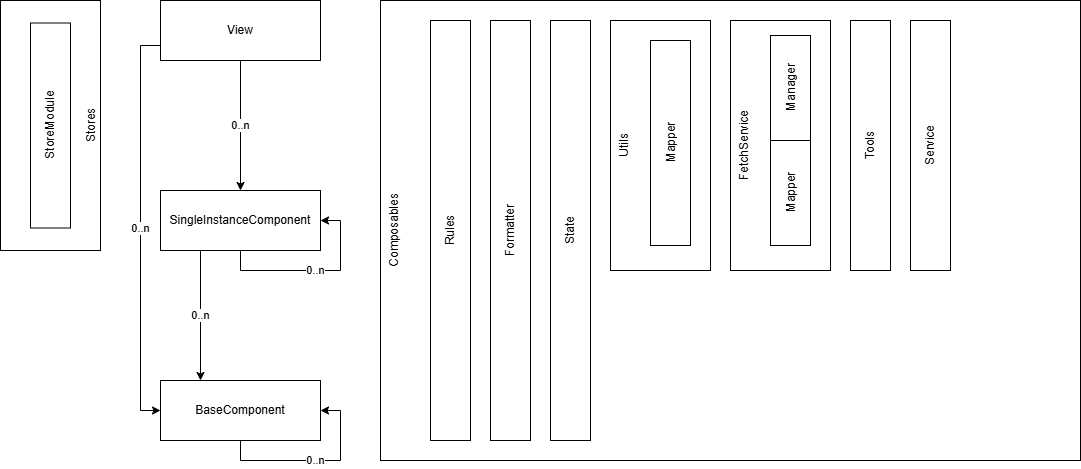

The diagram above was exported from draw.io. Its source (the exported page's mxGraphModel, read from the mxfile embedded in the PNG):
<mxGraphModel dx="2066" dy="1201" grid="1" gridSize="10" guides="1" tooltips="1" connect="1" arrows="1" fold="1" page="1" pageScale="1" pageWidth="827" pageHeight="1169" math="0" shadow="0">
  <root>
    <mxCell id="0" />
    <mxCell id="1" parent="0" />
    <mxCell id="CvBrARsTJ4qQdp77RbrE-1" parent="1" style="rounded=0;whiteSpace=wrap;html=1;horizontal=0;align=center;verticalAlign=bottom;container=1;collapsible=0;resizable=1;recursiveResize=0;" value="Stores" vertex="1">
      <mxGeometry height="250" width="100" x="30" y="30" as="geometry" />
    </mxCell>
    <mxCell id="CvBrARsTJ4qQdp77RbrE-2" parent="CvBrARsTJ4qQdp77RbrE-1" style="rounded=0;whiteSpace=wrap;html=1;direction=west;align=center;verticalAlign=middle;horizontal=0;resizable=1;" value="StoreModule" vertex="1">
      <mxGeometry height="205" width="40" x="30" y="22.5" as="geometry" />
    </mxCell>
    <mxCell id="CvBrARsTJ4qQdp77RbrE-3" connectable="0" parent="1" style="group" value="" vertex="1">
      <mxGeometry height="310" width="160" x="190" y="90" as="geometry" />
    </mxCell>
    <mxCell id="CvBrARsTJ4qQdp77RbrE-4" parent="CvBrARsTJ4qQdp77RbrE-3" style="rounded=0;whiteSpace=wrap;html=1;" value="SingleInstanceComponent" vertex="1">
      <mxGeometry height="60" width="160" y="130" as="geometry" />
    </mxCell>
    <mxCell id="CvBrARsTJ4qQdp77RbrE-5" edge="1" parent="CvBrARsTJ4qQdp77RbrE-3" source="CvBrARsTJ4qQdp77RbrE-4" style="edgeStyle=orthogonalEdgeStyle;rounded=0;orthogonalLoop=1;jettySize=auto;html=1;exitX=0.5;exitY=1;exitDx=0;exitDy=0;entryX=1;entryY=0.5;entryDx=0;entryDy=0;" target="CvBrARsTJ4qQdp77RbrE-4" value="0..n">
      <mxGeometry relative="1" as="geometry" />
    </mxCell>
    <mxCell id="CvBrARsTJ4qQdp77RbrE-6" parent="1" style="rounded=0;whiteSpace=wrap;html=1;horizontal=0;align=center;verticalAlign=top;container=1;collapsible=0;resizable=1;recursiveResize=0;" value="&lt;span style=&quot;text-align: left;&quot;&gt;Composables&lt;/span&gt;" vertex="1">
      <mxGeometry height="460" width="700" x="410" y="30" as="geometry" />
    </mxCell>
    <mxCell id="CvBrARsTJ4qQdp77RbrE-7" parent="CvBrARsTJ4qQdp77RbrE-6" style="rounded=0;whiteSpace=wrap;html=1;direction=west;align=center;verticalAlign=middle;horizontal=0;" value="Rules" vertex="1">
      <mxGeometry height="420" width="40" x="50" y="20" as="geometry" />
    </mxCell>
    <mxCell id="CvBrARsTJ4qQdp77RbrE-8" parent="CvBrARsTJ4qQdp77RbrE-6" style="rounded=0;whiteSpace=wrap;html=1;direction=west;align=center;verticalAlign=middle;horizontal=0;" value="Formatter" vertex="1">
      <mxGeometry height="420" width="40" x="110" y="20" as="geometry" />
    </mxCell>
    <mxCell id="CvBrARsTJ4qQdp77RbrE-9" parent="CvBrARsTJ4qQdp77RbrE-6" style="rounded=0;whiteSpace=wrap;html=1;horizontal=0;align=center;verticalAlign=top;container=1;collapsible=0;resizable=1;recursiveResize=0;" value="Utils" vertex="1">
      <mxGeometry height="250" width="100" x="230" y="20" as="geometry" />
    </mxCell>
    <mxCell id="CvBrARsTJ4qQdp77RbrE-10" parent="CvBrARsTJ4qQdp77RbrE-9" style="rounded=0;whiteSpace=wrap;html=1;direction=west;align=center;verticalAlign=middle;horizontal=0;resizable=1;" value="Mapper" vertex="1">
      <mxGeometry height="205" width="40" x="40" y="20" as="geometry" />
    </mxCell>
    <mxCell id="CvBrARsTJ4qQdp77RbrE-11" parent="CvBrARsTJ4qQdp77RbrE-6" style="rounded=0;whiteSpace=wrap;html=1;direction=west;align=center;verticalAlign=middle;horizontal=0;resizable=1;" value="Tools" vertex="1">
      <mxGeometry height="250" width="40" x="470" y="20" as="geometry" />
    </mxCell>
    <mxCell id="CvBrARsTJ4qQdp77RbrE-12" parent="CvBrARsTJ4qQdp77RbrE-6" style="rounded=0;whiteSpace=wrap;html=1;horizontal=0;align=center;verticalAlign=top;container=1;collapsible=0;resizable=1;recursiveResize=0;" value="FetchService" vertex="1">
      <mxGeometry height="250" width="100" x="350" y="20" as="geometry" />
    </mxCell>
    <mxCell id="CvBrARsTJ4qQdp77RbrE-13" parent="CvBrARsTJ4qQdp77RbrE-12" style="rounded=0;whiteSpace=wrap;html=1;direction=west;align=center;verticalAlign=middle;horizontal=0;resizable=1;" value="Mapper" vertex="1">
      <mxGeometry height="105" width="40" x="40" y="120" as="geometry" />
    </mxCell>
    <mxCell id="CvBrARsTJ4qQdp77RbrE-14" parent="CvBrARsTJ4qQdp77RbrE-12" style="rounded=0;whiteSpace=wrap;html=1;direction=west;align=center;verticalAlign=middle;horizontal=0;resizable=1;" value="Manager" vertex="1">
      <mxGeometry height="105" width="40" x="40" y="15" as="geometry" />
    </mxCell>
    <mxCell id="CvBrARsTJ4qQdp77RbrE-15" parent="CvBrARsTJ4qQdp77RbrE-6" style="rounded=0;whiteSpace=wrap;html=1;direction=west;align=center;verticalAlign=middle;horizontal=0;resizable=1;" value="Service" vertex="1">
      <mxGeometry height="250" width="40" x="530" y="20" as="geometry" />
    </mxCell>
    <mxCell id="jmEu3sDt7Tu5_ZfB4kyc-1" parent="CvBrARsTJ4qQdp77RbrE-6" style="rounded=0;whiteSpace=wrap;html=1;direction=west;align=center;verticalAlign=middle;horizontal=0;" value="State" vertex="1">
      <mxGeometry height="420" width="40" x="170" y="20" as="geometry" />
    </mxCell>
    <mxCell id="CvBrARsTJ4qQdp77RbrE-16" parent="1" style="rounded=0;whiteSpace=wrap;html=1;" value="BaseComponent" vertex="1">
      <mxGeometry height="60" width="160" x="190" y="410" as="geometry" />
    </mxCell>
    <mxCell id="CvBrARsTJ4qQdp77RbrE-17" edge="1" parent="1" source="CvBrARsTJ4qQdp77RbrE-16" style="edgeStyle=orthogonalEdgeStyle;rounded=0;orthogonalLoop=1;jettySize=auto;html=1;exitX=0.5;exitY=1;exitDx=0;exitDy=0;entryX=1;entryY=0.5;entryDx=0;entryDy=0;" target="CvBrARsTJ4qQdp77RbrE-16" value="0..n">
      <mxGeometry relative="1" as="geometry" />
    </mxCell>
    <mxCell id="CvBrARsTJ4qQdp77RbrE-18" edge="1" parent="1" source="CvBrARsTJ4qQdp77RbrE-4" style="edgeStyle=orthogonalEdgeStyle;rounded=0;orthogonalLoop=1;jettySize=auto;html=1;exitX=0.25;exitY=1;exitDx=0;exitDy=0;entryX=0.25;entryY=0;entryDx=0;entryDy=0;" target="CvBrARsTJ4qQdp77RbrE-16" value="0..n">
      <mxGeometry relative="1" as="geometry" />
    </mxCell>
    <mxCell id="CvBrARsTJ4qQdp77RbrE-19" parent="1" style="rounded=0;whiteSpace=wrap;html=1;" value="View" vertex="1">
      <mxGeometry height="60" width="160" x="190" y="30" as="geometry" />
    </mxCell>
    <mxCell id="CvBrARsTJ4qQdp77RbrE-20" edge="1" parent="1" source="CvBrARsTJ4qQdp77RbrE-19" style="edgeStyle=orthogonalEdgeStyle;rounded=0;orthogonalLoop=1;jettySize=auto;html=1;exitX=0.5;exitY=1;exitDx=0;exitDy=0;entryX=0.5;entryY=0;entryDx=0;entryDy=0;" target="CvBrARsTJ4qQdp77RbrE-4" value="0..n">
      <mxGeometry relative="1" as="geometry">
        <mxPoint as="offset" />
      </mxGeometry>
    </mxCell>
    <mxCell id="CvBrARsTJ4qQdp77RbrE-21" edge="1" parent="1" source="CvBrARsTJ4qQdp77RbrE-19" style="edgeStyle=orthogonalEdgeStyle;rounded=0;orthogonalLoop=1;jettySize=auto;html=1;exitX=0;exitY=0.75;exitDx=0;exitDy=0;entryX=0;entryY=0.5;entryDx=0;entryDy=0;" target="CvBrARsTJ4qQdp77RbrE-16" value="0..n">
      <mxGeometry relative="1" as="geometry">
        <mxPoint as="offset" />
        <Array as="points">
          <mxPoint x="170" y="75" />
          <mxPoint x="170" y="440" />
        </Array>
        <mxPoint x="220" y="100" as="sourcePoint" />
        <mxPoint x="170" y="500" as="targetPoint" />
      </mxGeometry>
    </mxCell>
  </root>
</mxGraphModel>